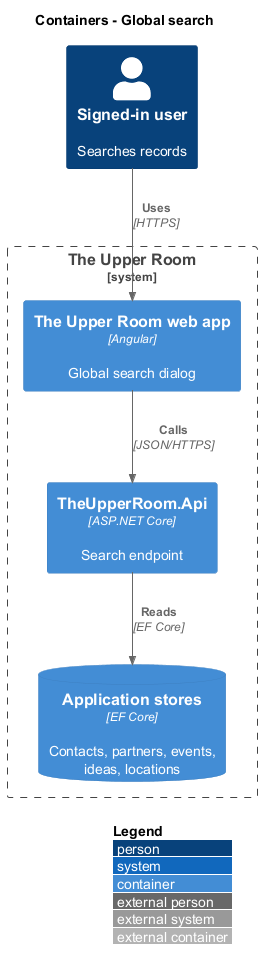

The diagram above was rendered by PlantUML. Its source (embedded in the PNG):
@startuml
!include <C4/C4_Container>
LAYOUT_WITH_LEGEND()
title Containers - Global search
Person(member, "Signed-in user", "Searches records")
System_Boundary(room, "The Upper Room") {
  Container(spa, "The Upper Room web app", "Angular", "Global search dialog")
  Container(api, "TheUpperRoom.Api", "ASP.NET Core", "Search endpoint")
  ContainerDb(db, "Application stores", "EF Core", "Contacts, partners, events, ideas, locations")
}
Rel(member, spa, "Uses", "HTTPS")
Rel(spa, api, "Calls", "JSON/HTTPS")
Rel(api, db, "Reads", "EF Core")
@enduml